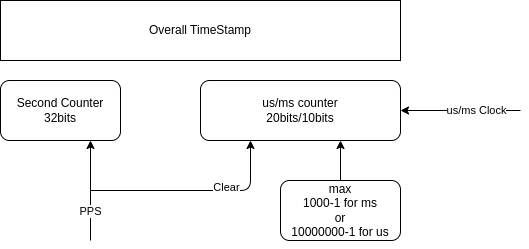

The diagram above was exported from draw.io. Its source (the exported page's mxGraphModel, read from the mxfile embedded in the PNG):
<mxGraphModel dx="751" dy="320" grid="1" gridSize="10" guides="1" tooltips="1" connect="1" arrows="1" fold="1" page="1" pageScale="1" pageWidth="850" pageHeight="1100" math="0" shadow="0">
  <root>
    <mxCell id="0" />
    <mxCell id="1" parent="0" />
    <mxCell id="8" style="edgeStyle=none;html=1;exitX=0.75;exitY=1;exitDx=0;exitDy=0;startArrow=classic;startFill=1;endArrow=none;endFill=0;" edge="1" parent="1" source="2">
      <mxGeometry relative="1" as="geometry">
        <mxPoint x="210" y="360" as="targetPoint" />
      </mxGeometry>
    </mxCell>
    <mxCell id="9" value="PPS" style="edgeLabel;html=1;align=center;verticalAlign=middle;resizable=0;points=[];" vertex="1" connectable="0" parent="8">
      <mxGeometry x="0.075" y="-1" relative="1" as="geometry">
        <mxPoint y="16" as="offset" />
      </mxGeometry>
    </mxCell>
    <mxCell id="2" value="Second Counter&lt;div&gt;32bits&lt;/div&gt;" style="rounded=1;whiteSpace=wrap;html=1;" vertex="1" parent="1">
      <mxGeometry x="120" y="200" width="120" height="60" as="geometry" />
    </mxCell>
    <mxCell id="4" style="edgeStyle=none;html=1;exitX=1;exitY=0.5;exitDx=0;exitDy=0;startArrow=classic;startFill=1;endArrow=none;endFill=0;" edge="1" parent="1" source="3">
      <mxGeometry relative="1" as="geometry">
        <mxPoint x="640" y="230" as="targetPoint" />
      </mxGeometry>
    </mxCell>
    <mxCell id="5" value="us/ms Clock" style="edgeLabel;html=1;align=center;verticalAlign=middle;resizable=0;points=[];" vertex="1" connectable="0" parent="4">
      <mxGeometry x="0.2502" y="1" relative="1" as="geometry">
        <mxPoint as="offset" />
      </mxGeometry>
    </mxCell>
    <mxCell id="10" style="edgeStyle=none;html=1;exitX=0.25;exitY=1;exitDx=0;exitDy=0;startArrow=classic;startFill=1;endArrow=none;endFill=0;" edge="1" parent="1" source="3">
      <mxGeometry relative="1" as="geometry">
        <mxPoint x="210" y="310" as="targetPoint" />
        <Array as="points">
          <mxPoint x="370" y="310" />
        </Array>
      </mxGeometry>
    </mxCell>
    <mxCell id="11" value="Clear" style="edgeLabel;html=1;align=center;verticalAlign=middle;resizable=0;points=[];" vertex="1" connectable="0" parent="10">
      <mxGeometry x="-0.2843" y="-4" relative="1" as="geometry">
        <mxPoint as="offset" />
      </mxGeometry>
    </mxCell>
    <mxCell id="3" value="&lt;div&gt;us/ms counter&lt;/div&gt;&lt;div&gt;20bits/10bits&lt;/div&gt;" style="rounded=1;whiteSpace=wrap;html=1;" vertex="1" parent="1">
      <mxGeometry x="320" y="200" width="200" height="60" as="geometry" />
    </mxCell>
    <mxCell id="6" value="max&lt;div&gt;1000-1 for ms&lt;/div&gt;&lt;div&gt;or&lt;/div&gt;&lt;div&gt;10000000-1 for us&lt;/div&gt;" style="rounded=1;whiteSpace=wrap;html=1;" vertex="1" parent="1">
      <mxGeometry x="400" y="300" width="120" height="60" as="geometry" />
    </mxCell>
    <mxCell id="7" style="edgeStyle=none;html=1;exitX=0.5;exitY=0;exitDx=0;exitDy=0;entryX=0.3;entryY=1;entryDx=0;entryDy=0;entryPerimeter=0;" edge="1" parent="1" source="6">
      <mxGeometry relative="1" as="geometry">
        <mxPoint x="460" y="260" as="targetPoint" />
      </mxGeometry>
    </mxCell>
    <mxCell id="12" value="Overall TimeStamp" style="rounded=0;whiteSpace=wrap;html=1;" vertex="1" parent="1">
      <mxGeometry x="120" y="120" width="400" height="60" as="geometry" />
    </mxCell>
  </root>
</mxGraphModel>